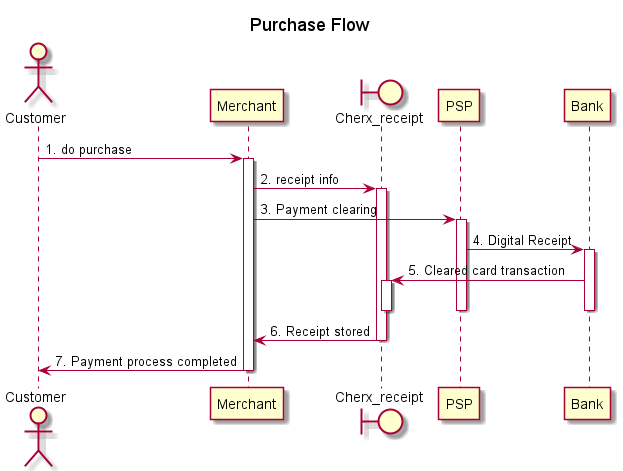

The diagram above was rendered by PlantUML. Its source (embedded in the PNG):
@startuml
Title Purchase Flow
actor Customer
participant Merchant
boundary Cherx_receipt
participant PSP
participant Bank


Customer -> Merchant : 1. do purchase
activate Merchant
Merchant -> Cherx_receipt : 2. receipt info
activate Cherx_receipt

Merchant -> PSP: 3. Payment clearing
activate PSP
PSP -> Bank: 4. Digital Receipt
activate Bank
Bank -> Cherx_receipt: 5. Cleared card transaction
activate Cherx_receipt
deactivate Cherx_receipt
deactivate Bank
deactivate PSP
Cherx_receipt -> Merchant: 6. Receipt stored

deactivate Cherx_receipt
Merchant -> Customer: 7. Payment process completed
deactivate Merchant



@enduml